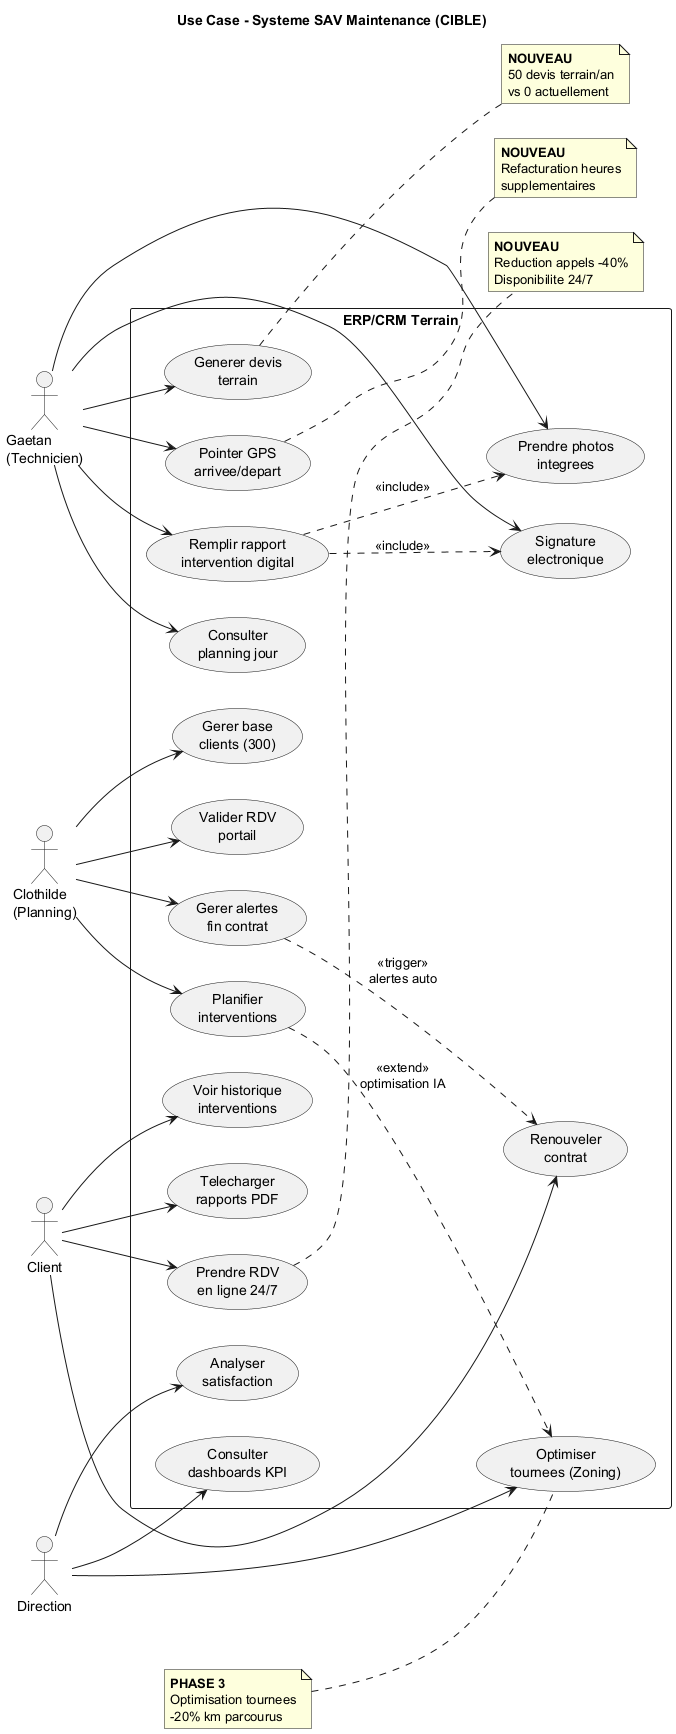

The diagram above was rendered by PlantUML. Its source (embedded in the PNG):
@startuml UseCase_Acteurs

title Use Case - Systeme SAV Maintenance (CIBLE)

left to right direction

actor "Gaetan\n(Technicien)" as Tech
actor "Clothilde\n(Planning)" as Clo
actor "Client" as Client
actor "Direction" as Dir

rectangle "ERP/CRM Terrain" {
  usecase "Consulter\nplanning jour" as UC1
  usecase "Remplir rapport\nintervention digital" as UC2
  usecase "Generer devis\nterrain" as UC3
  usecase "Pointer GPS\narrivee/depart" as UC4
  usecase "Prendre photos\nintegrees" as UC5
  usecase "Signature\nelectronique" as UC6

  usecase "Planifier\ninterventions" as UC7
  usecase "Gerer base\nclients (300)" as UC8
  usecase "Valider RDV\nportail" as UC9
  usecase "Gerer alertes\nfin contrat" as UC10

  usecase "Prendre RDV\nen ligne 24/7" as UC11
  usecase "Voir historique\ninterventions" as UC12
  usecase "Telecharger\nrapports PDF" as UC13
  usecase "Renouveler\ncontrat" as UC14

  usecase "Consulter\ndashboards KPI" as UC15
  usecase "Analyser\nsatisfaction" as UC16
  usecase "Optimiser\ntournees (Zoning)" as UC17
}

Tech --> UC1
Tech --> UC2
Tech --> UC3
Tech --> UC4
Tech --> UC5
Tech --> UC6

Clo --> UC7
Clo --> UC8
Clo --> UC9
Clo --> UC10

Client --> UC11
Client --> UC12
Client --> UC13
Client --> UC14

Dir --> UC15
Dir --> UC16
Dir --> UC17

UC2 ..> UC5 : <<include>>
UC2 ..> UC6 : <<include>>

UC7 ..> UC17 : <<extend>>\noptimisation IA

UC10 ..> UC14 : <<trigger>>\nalertes auto

note right of UC3
  **NOUVEAU**
  50 devis terrain/an
  vs 0 actuellement
end note

note right of UC4
  **NOUVEAU**
  Refacturation heures
  supplementaires
end note

note right of UC11
  **NOUVEAU**
  Reduction appels -40%
  Disponibilite 24/7
end note

note left of UC17
  **PHASE 3**
  Optimisation tournees
  -20% km parcourus
end note

@enduml